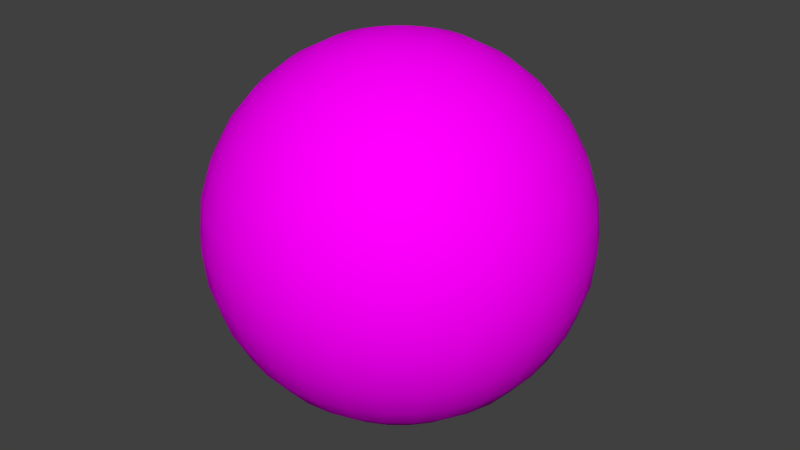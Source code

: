 # Source: Weltkugel01.blend  (saved by Blender 2.76.0; exported with 4.5.12 LTS)
import bpy
from mathutils import Matrix  # noqa: F401  (used for matrix-valued properties, if any)

bpy.ops.wm.read_factory_settings(use_empty=True)
scene = bpy.context.scene
scene.name = 'Scene'

# ---- collections
col_collection_1 = bpy.data.collections.new('Collection 1'); scene.collection.children.link(col_collection_1)

# ---- images (referenced by path relative to the original .blend; pixels are not part of the script)
import os
ASSET_DIR = os.environ.get("B2B_ASSET_DIR", "")  # directory of the original .blend (textures are referenced by path, not embedded)
HERE = os.path.dirname(os.path.abspath(__file__))  # packed textures are extracted next to this script under _unpacked/

def load_image(name, relpath, width, height, colorspace="sRGB"):
    """Load a texture the original file referenced (path relative to the .blend, or extracted next to this script)."""
    p = next((c for c in (os.path.join(HERE, relpath), os.path.join(ASSET_DIR, relpath)) if relpath and os.path.exists(c)), "")
    if p:
        img = bpy.data.images.load(p, check_existing=True)
        img.name = name
    else:  # same state as the original file: an image datablock whose file is absent (Cycles renders it pink)
        img = bpy.data.images.new(name, width, height)
        img.source = "FILE"
        img.filepath = "//" + (relpath or name)
    img.colorspace_settings.name = colorspace
    return img
img_weltbild_jpg_001 = load_image('weltbild.jpg.001', 'weltbild.jpg', 1024, 1024, 'sRGB')

# ---- materials (node trees are filled in below, after node groups)
mat_material = bpy.data.materials.new('Material')
mat_material.alpha_threshold = 0.0
mat_material.roughness = 0.5

# ---- material node trees
mat_material.use_nodes = True; mat_material.node_tree.nodes.clear()
_N = mat_material.node_tree.nodes; _L = mat_material.node_tree.links
n0 = _N.new('ShaderNodeOutputMaterial'); n0.name = 'Material Output'; n0.location = (300, 300)
n1 = _N.new('ShaderNodeBsdfDiffuse'); n1.name = 'Diffuse BSDF'; n1.location = (10, 300)
n2 = _N.new('ShaderNodeTexImage'); n2.name = 'Image Texture'; n2.location = (-180, 300)
n2.width = 140
n2.image = img_weltbild_jpg_001
_L.new(n1.outputs[0], n0.inputs[0])
_L.new(n2.outputs[0], n1.inputs[0])
n0.is_active_output = True

# ---- world
world_world = bpy.data.worlds.new('World'); scene.world = world_world
world_world.color = (0.05088, 0.05088, 0.05088)
world_world.use_sun_shadow = False
world_world.sun_shadow_jitter_overblur = 0.0
world_world.cycles.sampling_method = 'MANUAL'
world_world.cycles.sample_map_resolution = 256

# ---- meshes
me_sphere = bpy.data.meshes.new('Sphere')
me_sphere.from_pydata([(-0.1951, 0.0, 0.9808), (-0.3827, 0.0, 0.9239), (-0.5556, 0.0, 0.8315), (-0.7071, 0.0, 0.7071), (-0.8315, 0.0, 0.5556), (-0.9239, 0.0, 0.3827), (-0.9808, 0.0, 0.1951), (-1.0, 0.0, 7.55e-08), (-0.9808, 0.0, -0.1951), (-0.9239, 0.0, -0.3827), (-0.8315, 0.0, -0.5556), (-0.7071, 0.0, -0.7071), (-0.5556, 0.0, -0.8315), (-0.3827, 0.0, -0.9239), (-0.1951, 0.0, -0.9808), (-0.1913, 0.03806, 0.9808), (-0.3753, 0.07466, 0.9239), (-0.5449, 0.1084, 0.8315), (-0.6935, 0.1379, 0.7071), (-0.8155, 0.1622, 0.5556), (-0.9061, 0.1802, 0.3827), (-0.9619, 0.1913, 0.1951), (-0.9808, 0.1951, 7.55e-08), (-0.9619, 0.1913, -0.1951), (-0.9061, 0.1802, -0.3827), (-0.8155, 0.1622, -0.5556), (-0.6935, 0.1379, -0.7071), (-0.5449, 0.1084, -0.8315), (-0.3753, 0.07466, -0.9239), (-0.1913, 0.03806, -0.9808), (-0.1802, 0.07466, 0.9808), (-0.3536, 0.1464, 0.9239), (-0.5133, 0.2126, 0.8315), (-0.6533, 0.2706, 0.7071), (-0.7682, 0.3182, 0.5556), (-0.8536, 0.3536, 0.3827), (-0.9061, 0.3753, 0.1951), (-0.9239, 0.3827, 7.55e-08), (-0.9061, 0.3753, -0.1951), (-0.8536, 0.3536, -0.3827), (-0.7682, 0.3182, -0.5556), (-0.6533, 0.2706, -0.7071), (-0.5133, 0.2126, -0.8315), (-0.3536, 0.1464, -0.9239), (-0.1802, 0.07466, -0.9808), (-0.1622, 0.1084, 0.9808), (-0.3182, 0.2126, 0.9239), (-0.4619, 0.3087, 0.8315), (-0.5879, 0.3928, 0.7071), (-0.6913, 0.4619, 0.5556), (-0.7682, 0.5133, 0.3827), (-0.8155, 0.5449, 0.1951), (-0.8315, 0.5556, 7.55e-08), (-0.8155, 0.5449, -0.1951), (-0.7682, 0.5133, -0.3827), (-0.6913, 0.4619, -0.5556), (-0.5879, 0.3928, -0.7071), (-0.4619, 0.3087, -0.8315), (-0.3182, 0.2126, -0.9239), (-0.1622, 0.1084, -0.9808), (-0.1379, 0.1379, 0.9808), (-0.2706, 0.2706, 0.9239), (-0.3928, 0.3928, 0.8315), (-0.5, 0.5, 0.7071), (-0.5879, 0.5879, 0.5556), (-0.6533, 0.6533, 0.3827), (-0.6935, 0.6935, 0.1951), (-0.7071, 0.7071, 7.55e-08), (-0.6935, 0.6935, -0.1951), (-0.6533, 0.6533, -0.3827), (-0.5879, 0.5879, -0.5556), (-0.5, 0.5, -0.7071), (-0.3928, 0.3928, -0.8315), (-0.2706, 0.2706, -0.9239), (-0.1379, 0.1379, -0.9808), (-0.1084, 0.1622, 0.9808), (-0.2126, 0.3182, 0.9239), (-0.3087, 0.4619, 0.8315), (-0.3928, 0.5879, 0.7071), (-0.4619, 0.6913, 0.5556), (-0.5133, 0.7682, 0.3827), (-0.5449, 0.8155, 0.1951), (-0.5556, 0.8315, 7.55e-08), (-0.5449, 0.8155, -0.1951), (-0.5133, 0.7682, -0.3827), (-0.4619, 0.6913, -0.5556), (-0.3928, 0.5879, -0.7071), (-0.3087, 0.4619, -0.8315), (-0.2126, 0.3182, -0.9239), (-0.1084, 0.1622, -0.9808), (-0.07466, 0.1802, 0.9808), (-0.1464, 0.3536, 0.9239), (-0.2126, 0.5133, 0.8315), (-0.2706, 0.6533, 0.7071), (-0.3182, 0.7682, 0.5556), (-0.3536, 0.8536, 0.3827), (-0.3753, 0.9061, 0.1951), (-0.3827, 0.9239, 7.55e-08), (-0.3753, 0.9061, -0.1951), (-0.3536, 0.8536, -0.3827), (-0.3182, 0.7682, -0.5556), (-0.2706, 0.6533, -0.7071), (-0.2126, 0.5133, -0.8315), (-0.1464, 0.3536, -0.9239), (-0.07466, 0.1802, -0.9808), (-0.03806, 0.1913, 0.9808), (-0.07466, 0.3753, 0.9239), (-0.1084, 0.5449, 0.8315), (-0.1379, 0.6935, 0.7071), (-0.1622, 0.8155, 0.5556), (-0.1802, 0.9061, 0.3827), (-0.1913, 0.9619, 0.1951), (-0.1951, 0.9808, 7.55e-08), (-0.1913, 0.9619, -0.1951), (-0.1802, 0.9061, -0.3827), (-0.1622, 0.8155, -0.5556), (-0.1379, 0.6935, -0.7071), (-0.1084, 0.5449, -0.8315), (-0.07466, 0.3753, -0.9239), (-0.03806, 0.1913, -0.9808), (3.266e-07, 0.1951, 0.9808), (3.192e-07, 0.3827, 0.9239), (3.117e-07, 0.5556, 0.8315), (3.192e-07, 0.7071, 0.7071), (3.341e-07, 0.8315, 0.5556), (2.745e-07, 0.9239, 0.3827), (3.937e-07, 0.9808, 0.1951), (3.788e-07, 1.0, 7.55e-08), (3.937e-07, 0.9808, -0.1951), (2.298e-07, 0.9239, -0.3827), (3.341e-07, 0.8315, -0.5556), (3.192e-07, 0.7071, -0.7071), (3.415e-07, 0.5556, -0.8315), (3.043e-07, 0.3827, -0.9239), (3.08e-07, 0.1951, -0.9808), (0.03806, 0.1913, 0.9808), (0.07466, 0.3753, 0.9239), (0.1084, 0.5449, 0.8315), (0.138, 0.6935, 0.7071), (0.1622, 0.8155, 0.5556), (0.1802, 0.9061, 0.3827), (0.1913, 0.9619, 0.1951), (0.1951, 0.9808, 7.55e-08), (0.1913, 0.9619, -0.1951), (0.1802, 0.9061, -0.3827), (0.1622, 0.8155, -0.5556), (0.138, 0.6935, -0.7071), (0.1084, 0.5449, -0.8315), (0.07466, 0.3753, -0.9239), (0.03806, 0.1913, -0.9808), (0.07466, 0.1802, 0.9808), (0.1464, 0.3536, 0.9239), (0.2126, 0.5133, 0.8315), (0.2706, 0.6533, 0.7071), (0.3182, 0.7682, 0.5556), (0.3536, 0.8536, 0.3827), (0.3753, 0.9061, 0.1951), (0.3827, 0.9239, 7.55e-08), (0.3753, 0.9061, -0.1951), (0.3536, 0.8536, -0.3827), (0.3182, 0.7682, -0.5556), (0.2706, 0.6533, -0.7071), (0.2126, 0.5133, -0.8315), (0.1464, 0.3536, -0.9239), (0.07466, 0.1802, -0.9808), (0.1084, 0.1622, 0.9808), (0.2126, 0.3182, 0.9239), (0.3087, 0.4619, 0.8315), (0.3928, 0.5879, 0.7071), (0.4619, 0.6913, 0.5556), (0.5133, 0.7682, 0.3827), (0.5449, 0.8155, 0.1951), (0.5556, 0.8315, 7.55e-08), (0.5449, 0.8155, -0.1951), (0.5133, 0.7682, -0.3827), (0.4619, 0.6913, -0.5556), (0.3928, 0.5879, -0.7071), (0.3087, 0.4619, -0.8315), (0.2126, 0.3182, -0.9239), (0.1084, 0.1622, -0.9808), (0.138, 0.1379, 0.9808), (0.2706, 0.2706, 0.9239), (0.3928, 0.3928, 0.8315), (0.5, 0.5, 0.7071), (0.5879, 0.5879, 0.5556), (0.6533, 0.6533, 0.3827), (0.6935, 0.6935, 0.1951), (0.7071, 0.7071, 7.55e-08), (0.6935, 0.6935, -0.1951), (0.6533, 0.6533, -0.3827), (0.5879, 0.5879, -0.5556), (0.5, 0.5, -0.7071), (0.3928, 0.3928, -0.8315), (0.2706, 0.2706, -0.9239), (0.138, 0.1379, -0.9808), (0.1622, 0.1084, 0.9808), (0.3182, 0.2126, 0.9239), (0.4619, 0.3087, 0.8315), (0.5879, 0.3928, 0.7071), (0.6913, 0.4619, 0.5556), (0.7682, 0.5133, 0.3827), (0.8155, 0.5449, 0.1951), (0.8315, 0.5556, 7.55e-08), (0.8155, 0.5449, -0.1951), (0.7682, 0.5133, -0.3827), (0.6913, 0.4619, -0.5556), (0.5879, 0.3928, -0.7071), (0.4619, 0.3087, -0.8315), (0.3182, 0.2126, -0.9239), (0.1622, 0.1084, -0.9808), (0.1802, 0.07466, 0.9808), (0.3536, 0.1464, 0.9239), (0.5133, 0.2126, 0.8315), (0.6533, 0.2706, 0.7071), (0.7682, 0.3182, 0.5556), (0.8536, 0.3536, 0.3827), (0.9061, 0.3753, 0.1951), (0.9239, 0.3827, 7.55e-08), (0.9061, 0.3753, -0.1951), (0.8536, 0.3536, -0.3827), (0.7682, 0.3182, -0.5556), (0.6533, 0.2706, -0.7071), (0.5133, 0.2126, -0.8315), (0.3536, 0.1464, -0.9239), (0.1802, 0.07466, -0.9808), (0.1913, 0.03806, 0.9808), (0.3753, 0.07466, 0.9239), (0.5449, 0.1084, 0.8315), (0.6935, 0.1379, 0.7071), (0.8155, 0.1622, 0.5556), (0.9061, 0.1802, 0.3827), (0.9619, 0.1913, 0.1951), (0.9808, 0.1951, 7.55e-08), (0.9619, 0.1913, -0.1951), (0.9061, 0.1802, -0.3827), (0.8155, 0.1622, -0.5556), (0.6935, 0.1379, -0.7071), (0.5449, 0.1084, -0.8315), (0.3753, 0.07466, -0.9239), (0.1913, 0.03806, -0.9808), (0.1951, -7.212e-09, 0.9808), (0.3827, 4.122e-08, 0.9239), (0.5556, 2.632e-08, 0.8315), (0.7071, -2.584e-08, 0.7071), (0.8315, -8.544e-08, 0.5556), (0.9239, 6.357e-08, 0.3827), (0.9808, -8.544e-08, 0.1951), (1.0, -1.003e-07, 7.55e-08), (0.9808, -8.544e-08, -0.1951), (0.9239, 6.357e-08, -0.3827), (0.8315, -8.544e-08, -0.5556), (0.7071, -2.584e-08, -0.7071), (0.5556, -1.094e-08, -0.8315), (0.3827, 3.964e-09, -0.9239), (0.1951, 3.964e-09, -0.9808), (0.1913, -0.03806, 0.9808), (0.3753, -0.07466, 0.9239), (0.5449, -0.1084, 0.8315), (0.6935, -0.1379, 0.7071), (0.8155, -0.1622, 0.5556), (0.9061, -0.1802, 0.3827), (0.9619, -0.1913, 0.1951), (0.9808, -0.1951, 7.55e-08), (0.9619, -0.1913, -0.1951), (0.9061, -0.1802, -0.3827), (0.8155, -0.1622, -0.5556), (0.6935, -0.1379, -0.7071), (0.5449, -0.1084, -0.8315), (0.3753, -0.07466, -0.9239), (0.1913, -0.03806, -0.9808), (0.1802, -0.07466, 0.9808), (0.3536, -0.1464, 0.9239), (0.5133, -0.2126, 0.8315), (0.6533, -0.2706, 0.7071), (0.7682, -0.3182, 0.5556), (0.8536, -0.3536, 0.3827), (0.9061, -0.3753, 0.1951), (0.9239, -0.3827, 7.55e-08), (0.9061, -0.3753, -0.1951), (0.8536, -0.3536, -0.3827), (0.7682, -0.3182, -0.5556), (0.6533, -0.2706, -0.7071), (0.5133, -0.2126, -0.8315), (0.3536, -0.1464, -0.9239), (0.1802, -0.07466, -0.9808), (0.1622, -0.1084, 0.9808), (0.3182, -0.2126, 0.9239), (0.4619, -0.3087, 0.8315), (0.5879, -0.3928, 0.7071), (0.6913, -0.4619, 0.5556), (0.7682, -0.5133, 0.3827), (0.8155, -0.5449, 0.1951), (0.8315, -0.5556, 7.55e-08), (0.8155, -0.5449, -0.1951), (0.7682, -0.5133, -0.3827), (0.6913, -0.4619, -0.5556), (0.5879, -0.3928, -0.7071), (0.4619, -0.3087, -0.8315), (0.3182, -0.2126, -0.9239), (0.1622, -0.1084, -0.9808), (0.138, -0.1379, 0.9808), (0.2706, -0.2706, 0.9239), (0.3928, -0.3928, 0.8315), (0.5, -0.5, 0.7071), (0.5879, -0.5879, 0.5556), (0.6533, -0.6533, 0.3827), (0.6935, -0.6935, 0.1951), (0.7071, -0.7071, 7.55e-08), (0.6935, -0.6935, -0.1951), (0.6533, -0.6533, -0.3827), (0.5879, -0.5879, -0.5556), (0.5, -0.5, -0.7071), (0.3928, -0.3928, -0.8315), (0.2706, -0.2706, -0.9239), (0.1379, -0.1379, -0.9808), (0.1084, -0.1622, 0.9808), (0.2126, -0.3182, 0.9239), (0.3087, -0.4619, 0.8315), (0.3928, -0.5879, 0.7071), (0.4619, -0.6913, 0.5556), (0.5133, -0.7682, 0.3827), (0.5449, -0.8155, 0.1951), (0.5556, -0.8315, 7.55e-08), (0.5449, -0.8155, -0.1951), (0.5133, -0.7682, -0.3827), (0.4619, -0.6913, -0.5556), (0.3928, -0.5879, -0.7071), (0.3087, -0.4619, -0.8315), (0.2126, -0.3182, -0.9239), (0.1084, -0.1622, -0.9808), (3.258e-07, 0.0, -1.0), (0.07466, -0.1802, 0.9808), (0.1464, -0.3536, 0.9239), (0.2126, -0.5133, 0.8315), (0.2706, -0.6533, 0.7071), (0.3182, -0.7682, 0.5556), (0.3536, -0.8536, 0.3827), (0.3753, -0.9061, 0.1951), (0.3827, -0.9239, 7.55e-08), (0.3753, -0.9061, -0.1951), (0.3536, -0.8536, -0.3827), (0.3182, -0.7682, -0.5556), (0.2706, -0.6533, -0.7071), (0.2126, -0.5133, -0.8315), (0.1464, -0.3536, -0.9239), (0.07466, -0.1802, -0.9808), (0.03806, -0.1913, 0.9808), (0.07466, -0.3753, 0.9239), (0.1084, -0.5449, 0.8315), (0.1379, -0.6935, 0.7071), (0.1622, -0.8155, 0.5556), (0.1802, -0.9061, 0.3827), (0.1913, -0.9619, 0.1951), (0.1951, -0.9808, 7.55e-08), (0.1913, -0.9619, -0.1951), (0.1802, -0.9061, -0.3827), (0.1622, -0.8155, -0.5556), (0.1379, -0.6935, -0.7071), (0.1084, -0.5449, -0.8315), (0.07466, -0.3753, -0.9239), (0.03806, -0.1913, -0.9808), (3.117e-07, -0.1951, 0.9808), (2.819e-07, -0.3827, 0.9239), (2.819e-07, -0.5556, 0.8315), (1.851e-07, -0.7071, 0.7071), (1.404e-07, -0.8315, 0.5556), (3.192e-07, -0.9239, 0.3827), (9.567e-08, -0.9808, 0.1951), (1.404e-07, -1.0, 7.55e-08), (9.567e-08, -0.9808, -0.1951), (3.192e-07, -0.9239, -0.3827), (1.404e-07, -0.8315, -0.5556), (1.851e-07, -0.7071, -0.7071), (2.596e-07, -0.5556, -0.8315), (2.521e-07, -0.3827, -0.9239), (3.155e-07, -0.1951, -0.9808), (-0.03806, -0.1913, 0.9808), (-0.07466, -0.3753, 0.9239), (-0.1084, -0.5449, 0.8315), (-0.1379, -0.6935, 0.7071), (-0.1622, -0.8155, 0.5556), (-0.1802, -0.9061, 0.3827), (-0.1913, -0.9619, 0.1951), (-0.1951, -0.9808, 7.55e-08), (-0.1913, -0.9619, -0.1951), (-0.1802, -0.9061, -0.3827), (-0.1622, -0.8155, -0.5556), (-0.1379, -0.6935, -0.7071), (-0.1084, -0.5449, -0.8315), (-0.07466, -0.3753, -0.9239), (-0.03806, -0.1913, -0.9808), (-0.07466, -0.1802, 0.9808), (-0.1464, -0.3536, 0.9239), (-0.2126, -0.5133, 0.8315), (-0.2706, -0.6533, 0.7071), (-0.3182, -0.7682, 0.5556), (-0.3536, -0.8536, 0.3827), (-0.3753, -0.9061, 0.1951), (-0.3827, -0.9239, 7.55e-08), (-0.3753, -0.9061, -0.1951), (-0.3536, -0.8536, -0.3827), (-0.3182, -0.7682, -0.5556), (-0.2706, -0.6533, -0.7071), (-0.2126, -0.5133, -0.8315), (-0.1464, -0.3536, -0.9239), (-0.07466, -0.1802, -0.9808), (-0.1084, -0.1622, 0.9808), (-0.2126, -0.3182, 0.9239), (-0.3087, -0.4619, 0.8315), (-0.3928, -0.5879, 0.7071), (-0.4619, -0.6913, 0.5556), (-0.5133, -0.7682, 0.3827), (-0.5449, -0.8155, 0.1951), (-0.5556, -0.8315, 7.55e-08), (-0.5449, -0.8155, -0.1951), (-0.5133, -0.7682, -0.3827), (-0.4619, -0.6913, -0.5556), (-0.3928, -0.5879, -0.7071), (-0.3087, -0.4619, -0.8315), (-0.2126, -0.3182, -0.9239), (-0.1084, -0.1622, -0.9808), (-0.1379, -0.1379, 0.9808), (-0.2706, -0.2706, 0.9239), (-0.3928, -0.3928, 0.8315), (-0.5, -0.5, 0.7071), (-0.5879, -0.5879, 0.5556), (-0.6533, -0.6533, 0.3827), (-0.6935, -0.6935, 0.1951), (-0.7071, -0.7071, 7.55e-08), (-0.6935, -0.6935, -0.1951), (-0.6533, -0.6533, -0.3827), (-0.5879, -0.5879, -0.5556), (-0.5, -0.5, -0.7071), (-0.3928, -0.3928, -0.8315), (-0.2706, -0.2706, -0.9239), (-0.1379, -0.1379, -0.9808), (-0.1622, -0.1084, 0.9808), (-0.3182, -0.2126, 0.9239), (-0.4619, -0.3087, 0.8315), (-0.5879, -0.3928, 0.7071), (-0.6913, -0.4619, 0.5556), (-0.7682, -0.5133, 0.3827), (-0.8155, -0.5449, 0.1951), (-0.8315, -0.5556, 7.55e-08), (-0.8155, -0.5449, -0.1951), (-0.7682, -0.5133, -0.3827), (-0.6913, -0.4619, -0.5556), (-0.5879, -0.3928, -0.7071), (-0.4619, -0.3087, -0.8315), (-0.3182, -0.2126, -0.9239), (-0.1622, -0.1084, -0.9808), (2.48e-08, -1.247e-07, 1.0), (-0.1802, -0.07466, 0.9808), (-0.3536, -0.1464, 0.9239), (-0.5133, -0.2126, 0.8315), (-0.6533, -0.2706, 0.7071), (-0.7682, -0.3182, 0.5556), (-0.8536, -0.3536, 0.3827), (-0.9061, -0.3753, 0.1951), (-0.9239, -0.3827, 7.55e-08), (-0.9061, -0.3753, -0.1951), (-0.8536, -0.3536, -0.3827), (-0.7682, -0.3182, -0.5556), (-0.6533, -0.2706, -0.7071), (-0.5133, -0.2126, -0.8315), (-0.3536, -0.1464, -0.9239), (-0.1802, -0.07466, -0.9808), (-0.1913, -0.03806, 0.9808), (-0.3753, -0.07466, 0.9239), (-0.5449, -0.1084, 0.8315), (-0.6935, -0.1379, 0.7071), (-0.8155, -0.1622, 0.5556), (-0.9061, -0.1802, 0.3827), (-0.9619, -0.1913, 0.1951), (-0.9808, -0.1951, 7.55e-08), (-0.9619, -0.1913, -0.1951), (-0.9061, -0.1802, -0.3827), (-0.8155, -0.1622, -0.5556), (-0.6935, -0.1379, -0.7071), (-0.5449, -0.1084, -0.8315), (-0.3753, -0.07466, -0.9239), (-0.1913, -0.03806, -0.9808)], [], [(14, 13, 28, 29), (7, 6, 21, 22), (8, 7, 22, 23), (1, 0, 15, 16), (9, 8, 23, 24), (2, 1, 16, 17), (10, 9, 24, 25), (3, 2, 17, 18), (11, 10, 25, 26), (4, 3, 18, 19), (12, 11, 26, 27), (5, 4, 19, 20), (13, 12, 27, 28), (6, 5, 20, 21), (28, 27, 42, 43), (21, 20, 35, 36), (29, 28, 43, 44), (22, 21, 36, 37), (23, 22, 37, 38), (16, 15, 30, 31), (24, 23, 38, 39), (17, 16, 31, 32), (25, 24, 39, 40), (18, 17, 32, 33), (26, 25, 40, 41), (19, 18, 33, 34), (27, 26, 41, 42), (20, 19, 34, 35), (32, 31, 46, 47), (40, 39, 54, 55), (33, 32, 47, 48), (41, 40, 55, 56), (34, 33, 48, 49), (42, 41, 56, 57), (35, 34, 49, 50), (43, 42, 57, 58), (36, 35, 50, 51), (44, 43, 58, 59), (37, 36, 51, 52), (38, 37, 52, 53), (31, 30, 45, 46), (39, 38, 53, 54), (51, 50, 65, 66), (59, 58, 73, 74), (52, 51, 66, 67), (53, 52, 67, 68), (46, 45, 60, 61), (54, 53, 68, 69), (47, 46, 61, 62), (55, 54, 69, 70), (48, 47, 62, 63), (56, 55, 70, 71), (49, 48, 63, 64), (57, 56, 71, 72), (50, 49, 64, 65), (58, 57, 72, 73), (70, 69, 84, 85), (63, 62, 77, 78), (71, 70, 85, 86), (64, 63, 78, 79), (72, 71, 86, 87), (65, 64, 79, 80), (73, 72, 87, 88), (66, 65, 80, 81), (74, 73, 88, 89), (67, 66, 81, 82), (68, 67, 82, 83), (61, 60, 75, 76), (69, 68, 83, 84), (62, 61, 76, 77), (89, 88, 103, 104), (82, 81, 96, 97), (83, 82, 97, 98), (76, 75, 90, 91), (84, 83, 98, 99), (77, 76, 91, 92), (85, 84, 99, 100), (78, 77, 92, 93), (86, 85, 100, 101), (79, 78, 93, 94), (87, 86, 101, 102), (80, 79, 94, 95), (88, 87, 102, 103), (81, 80, 95, 96), (93, 92, 107, 108), (101, 100, 115, 116), (94, 93, 108, 109), (102, 101, 116, 117), (95, 94, 109, 110), (103, 102, 117, 118), (96, 95, 110, 111), (104, 103, 118, 119), (97, 96, 111, 112), (98, 97, 112, 113), (91, 90, 105, 106), (99, 98, 113, 114), (92, 91, 106, 107), (100, 99, 114, 115), (112, 111, 126, 127), (113, 112, 127, 128), (106, 105, 120, 121), (114, 113, 128, 129), (107, 106, 121, 122), (115, 114, 129, 130), (108, 107, 122, 123), (116, 115, 130, 131), (109, 108, 123, 124), (117, 116, 131, 132), (110, 109, 124, 125), (118, 117, 132, 133), (111, 110, 125, 126), (119, 118, 133, 134), (131, 130, 145, 146), (124, 123, 138, 139), (132, 131, 146, 147), (125, 124, 139, 140), (133, 132, 147, 148), (126, 125, 140, 141), (134, 133, 148, 149), (127, 126, 141, 142), (128, 127, 142, 143), (121, 120, 135, 136), (129, 128, 143, 144), (122, 121, 136, 137), (130, 129, 144, 145), (123, 122, 137, 138), (143, 142, 157, 158), (136, 135, 150, 151), (144, 143, 158, 159), (137, 136, 151, 152), (145, 144, 159, 160), (138, 137, 152, 153), (146, 145, 160, 161), (139, 138, 153, 154), (147, 146, 161, 162), (140, 139, 154, 155), (148, 147, 162, 163), (141, 140, 155, 156), (149, 148, 163, 164), (142, 141, 156, 157), (162, 161, 176, 177), (155, 154, 169, 170), (163, 162, 177, 178), (156, 155, 170, 171), (164, 163, 178, 179), (157, 156, 171, 172), (158, 157, 172, 173), (151, 150, 165, 166), (159, 158, 173, 174), (152, 151, 166, 167), (160, 159, 174, 175), (153, 152, 167, 168), (161, 160, 175, 176), (154, 153, 168, 169), (166, 165, 180, 181), (174, 173, 188, 189), (167, 166, 181, 182), (175, 174, 189, 190), (168, 167, 182, 183), (176, 175, 190, 191), (169, 168, 183, 184), (177, 176, 191, 192), (170, 169, 184, 185), (178, 177, 192, 193), (171, 170, 185, 186), (179, 178, 193, 194), (172, 171, 186, 187), (173, 172, 187, 188), (185, 184, 199, 200), (193, 192, 207, 208), (186, 185, 200, 201), (194, 193, 208, 209), (187, 186, 201, 202), (188, 187, 202, 203), (181, 180, 195, 196), (189, 188, 203, 204), (182, 181, 196, 197), (190, 189, 204, 205), (183, 182, 197, 198), (191, 190, 205, 206), (184, 183, 198, 199), (192, 191, 206, 207), (204, 203, 218, 219), (197, 196, 211, 212), (205, 204, 219, 220), (198, 197, 212, 213), (206, 205, 220, 221), (199, 198, 213, 214), (207, 206, 221, 222), (200, 199, 214, 215), (208, 207, 222, 223), (201, 200, 215, 216), (209, 208, 223, 224), (202, 201, 216, 217), (203, 202, 217, 218), (196, 195, 210, 211), (223, 222, 237, 238), (216, 215, 230, 231), (224, 223, 238, 239), (217, 216, 231, 232), (218, 217, 232, 233), (211, 210, 225, 226), (219, 218, 233, 234), (212, 211, 226, 227), (220, 219, 234, 235), (213, 212, 227, 228), (221, 220, 235, 236), (214, 213, 228, 229), (222, 221, 236, 237), (215, 214, 229, 230), (227, 226, 241, 242), (235, 234, 249, 250), (228, 227, 242, 243), (236, 235, 250, 251), (229, 228, 243, 244), (237, 236, 251, 252), (230, 229, 244, 245), (238, 237, 252, 253), (231, 230, 245, 246), (239, 238, 253, 254), (232, 231, 246, 247), (233, 232, 247, 248), (226, 225, 240, 241), (234, 233, 248, 249), (246, 245, 260, 261), (254, 253, 268, 269), (247, 246, 261, 262), (248, 247, 262, 263), (241, 240, 255, 256), (249, 248, 263, 264), (242, 241, 256, 257), (250, 249, 264, 265), (243, 242, 257, 258), (251, 250, 265, 266), (244, 243, 258, 259), (252, 251, 266, 267), (245, 244, 259, 260), (253, 252, 267, 268), (265, 264, 279, 280), (258, 257, 272, 273), (266, 265, 280, 281), (259, 258, 273, 274), (267, 266, 281, 282), (260, 259, 274, 275), (268, 267, 282, 283), (261, 260, 275, 276), (269, 268, 283, 284), (262, 261, 276, 277), (263, 262, 277, 278), (256, 255, 270, 271), (264, 263, 278, 279), (257, 256, 271, 272), (284, 283, 298, 299), (277, 276, 291, 292), (278, 277, 292, 293), (271, 270, 285, 286), (279, 278, 293, 294), (272, 271, 286, 287), (280, 279, 294, 295), (273, 272, 287, 288), (281, 280, 295, 296), (274, 273, 288, 289), (282, 281, 296, 297), (275, 274, 289, 290), (283, 282, 297, 298), (276, 275, 290, 291), (296, 295, 310, 311), (289, 288, 303, 304), (297, 296, 311, 312), (290, 289, 304, 305), (298, 297, 312, 313), (291, 290, 305, 306), (299, 298, 313, 314), (292, 291, 306, 307), (293, 292, 307, 308), (286, 285, 300, 301), (294, 293, 308, 309), (287, 286, 301, 302), (295, 294, 309, 310), (288, 287, 302, 303), (308, 307, 322, 323), (301, 300, 315, 316), (309, 308, 323, 324), (302, 301, 316, 317), (310, 309, 324, 325), (303, 302, 317, 318), (311, 310, 325, 326), (304, 303, 318, 319), (312, 311, 326, 327), (305, 304, 319, 320), (313, 312, 327, 328), (306, 305, 320, 321), (314, 313, 328, 329), (307, 306, 321, 322), (319, 318, 334, 335), (327, 326, 342, 343), (320, 319, 335, 336), (328, 327, 343, 344), (321, 320, 336, 337), (329, 328, 344, 345), (322, 321, 337, 338), (323, 322, 338, 339), (316, 315, 331, 332), (324, 323, 339, 340), (317, 316, 332, 333), (325, 324, 340, 341), (318, 317, 333, 334), (326, 325, 341, 342), (339, 338, 353, 354), (332, 331, 346, 347), (340, 339, 354, 355), (333, 332, 347, 348), (341, 340, 355, 356), (334, 333, 348, 349), (342, 341, 356, 357), (335, 334, 349, 350), (343, 342, 357, 358), (336, 335, 350, 351), (344, 343, 358, 359), (337, 336, 351, 352), (345, 344, 359, 360), (338, 337, 352, 353), (358, 357, 372, 373), (351, 350, 365, 366), (359, 358, 373, 374), (352, 351, 366, 367), (360, 359, 374, 375), (353, 352, 367, 368), (354, 353, 368, 369), (347, 346, 361, 362), (355, 354, 369, 370), (348, 347, 362, 363), (356, 355, 370, 371), (349, 348, 363, 364), (357, 356, 371, 372), (350, 349, 364, 365), (362, 361, 376, 377), (370, 369, 384, 385), (363, 362, 377, 378), (371, 370, 385, 386), (364, 363, 378, 379), (372, 371, 386, 387), (365, 364, 379, 380), (373, 372, 387, 388), (366, 365, 380, 381), (374, 373, 388, 389), (367, 366, 381, 382), (375, 374, 389, 390), (368, 367, 382, 383), (369, 368, 383, 384), (381, 380, 395, 396), (389, 388, 403, 404), (382, 381, 396, 397), (390, 389, 404, 405), (383, 382, 397, 398), (384, 383, 398, 399), (377, 376, 391, 392), (385, 384, 399, 400), (378, 377, 392, 393), (386, 385, 400, 401), (379, 378, 393, 394), (387, 386, 401, 402), (380, 379, 394, 395), (388, 387, 402, 403), (400, 399, 414, 415), (393, 392, 407, 408), (401, 400, 415, 416), (394, 393, 408, 409), (402, 401, 416, 417), (395, 394, 409, 410), (403, 402, 417, 418), (396, 395, 410, 411), (404, 403, 418, 419), (397, 396, 411, 412), (405, 404, 419, 420), (398, 397, 412, 413), (399, 398, 413, 414), (392, 391, 406, 407), (419, 418, 433, 434), (412, 411, 426, 427), (420, 419, 434, 435), (413, 412, 427, 428), (414, 413, 428, 429), (407, 406, 421, 422), (415, 414, 429, 430), (408, 407, 422, 423), (416, 415, 430, 431), (409, 408, 423, 424), (417, 416, 431, 432), (410, 409, 424, 425), (418, 417, 432, 433), (411, 410, 425, 426), (431, 430, 445, 446), (424, 423, 438, 439), (432, 431, 446, 447), (425, 424, 439, 440), (433, 432, 447, 448), (426, 425, 440, 441), (434, 433, 448, 449), (427, 426, 441, 442), (435, 434, 449, 450), (428, 427, 442, 443), (429, 428, 443, 444), (422, 421, 436, 437), (430, 429, 444, 445), (423, 422, 437, 438), (450, 449, 465, 466), (443, 442, 458, 459), (444, 443, 459, 460), (437, 436, 452, 453), (445, 444, 460, 461), (438, 437, 453, 454), (446, 445, 461, 462), (439, 438, 454, 455), (447, 446, 462, 463), (440, 439, 455, 456), (448, 447, 463, 464), (441, 440, 456, 457), (449, 448, 464, 465), (442, 441, 457, 458), (455, 454, 469, 470), (463, 462, 477, 478), (456, 455, 470, 471), (464, 463, 478, 479), (457, 456, 471, 472), (465, 464, 479, 480), (458, 457, 472, 473), (466, 465, 480, 481), (459, 458, 473, 474), (460, 459, 474, 475), (453, 452, 467, 468), (461, 460, 475, 476), (454, 453, 468, 469), (462, 461, 476, 477), (0, 451, 15), (330, 14, 29), (15, 451, 30), (330, 29, 44), (30, 451, 45), (330, 44, 59), (45, 451, 60), (330, 59, 74), (60, 451, 75), (330, 74, 89), (75, 451, 90), (330, 89, 104), (90, 451, 105), (330, 104, 119), (105, 451, 120), (330, 119, 134), (120, 451, 135), (330, 134, 149), (330, 149, 164), (135, 451, 150), (150, 451, 165), (330, 164, 179), (165, 451, 180), (330, 179, 194), (180, 451, 195), (330, 194, 209), (195, 451, 210), (330, 209, 224), (210, 451, 225), (330, 224, 239), (225, 451, 240), (330, 239, 254), (240, 451, 255), (330, 254, 269), (255, 451, 270), (330, 269, 284), (270, 451, 285), (330, 284, 299), (285, 451, 300), (330, 299, 314), (300, 451, 315), (330, 314, 329), (315, 451, 331), (330, 329, 345), (331, 451, 346), (330, 345, 360), (346, 451, 361), (330, 360, 375), (361, 451, 376), (330, 375, 390), (376, 451, 391), (330, 390, 405), (391, 451, 406), (330, 405, 420), (406, 451, 421), (330, 420, 435), (421, 451, 436), (330, 435, 450), (436, 451, 452), (330, 450, 466), (452, 451, 467), (330, 466, 481), (474, 473, 6, 7), (467, 451, 0), (330, 481, 14), (475, 474, 7, 8), (468, 467, 0, 1), (476, 475, 8, 9), (469, 468, 1, 2), (477, 476, 9, 10), (470, 469, 2, 3), (478, 477, 10, 11), (471, 470, 3, 4), (479, 478, 11, 12), (472, 471, 4, 5), (480, 479, 12, 13), (473, 472, 5, 6), (481, 480, 13, 14)])
me_sphere.polygons.foreach_set('use_smooth', [True] * 512)
_uv = me_sphere.uv_layers.new(name='UVMap')
_uv.uv.foreach_set('vector', [0.2215, 0.0625, 0.2215, 0.125, 0.1905, 0.125, 0.1905, 0.0625, 0.2215, 0.5, 0.2215, 0.5625, 0.1905, 0.5625, 0.1905, 0.5, 0.2215, 0.4375, 0.2215, 0.5, 0.1905, 0.5, 0.1905, 0.4375, 0.2215, 0.875, 0.2215, 0.9375, 0.1905, 0.9375, 0.1905, 0.875, 0.2215, 0.375, 0.2215, 0.4375, 0.1905, 0.4375, 0.1905, 0.375, 0.2215, 0.8125, 0.2215, 0.875, 0.1905, 0.875, 0.1905, 0.8125, 0.2215, 0.3125, 0.2215, 0.375, 0.1905, 0.375, 0.1905, 0.3125, 0.2215, 0.75, 0.2215, 0.8125, 0.1905, 0.8125, 0.1905, 0.75, 0.2215, 0.25, 0.2215, 0.3125, 0.1905, 0.3125, 0.1905, 0.25, 0.2215, 0.6875, 0.2215, 0.75, 0.1905, 0.75, 0.1905, 0.6875, 0.2215, 0.1875, 0.2215, 0.25, 0.1905, 0.25, 0.1905, 0.1875, 0.2215, 0.625, 0.2215, 0.6875, 0.1905, 0.6875, 0.1905, 0.625, 0.2215, 0.125, 0.2215, 0.1875, 0.1905, 0.1875, 0.1905, 0.125, 0.2215, 0.5625, 0.2215, 0.625, 0.1905, 0.625, 0.1905, 0.5625, 0.1905, 0.125, 0.1905, 0.1875, 0.1595, 0.1875, 0.1595, 0.125, 0.1905, 0.5625, 0.1905, 0.625, 0.1595, 0.625, 0.1595, 0.5625, 0.1905, 0.0625, 0.1905, 0.125, 0.1595, 0.125, 0.1595, 0.0625, 0.1905, 0.5, 0.1905, 0.5625, 0.1595, 0.5625, 0.1595, 0.5, 0.1905, 0.4375, 0.1905, 0.5, 0.1595, 0.5, 0.1595, 0.4375, 0.1905, 0.875, 0.1905, 0.9375, 0.1595, 0.9375, 0.1595, 0.875, 0.1905, 0.375, 0.1905, 0.4375, 0.1595, 0.4375, 0.1595, 0.375, 0.1905, 0.8125, 0.1905, 0.875, 0.1595, 0.875, 0.1595, 0.8125, 0.1905, 0.3125, 0.1905, 0.375, 0.1595, 0.375, 0.1595, 0.3125, 0.1905, 0.75, 0.1905, 0.8125, 0.1595, 0.8125, 0.1595, 0.75, 0.1905, 0.25, 0.1905, 0.3125, 0.1595, 0.3125, 0.1595, 0.25, 0.1905, 0.6875, 0.1905, 0.75, 0.1595, 0.75, 0.1595, 0.6875, 0.1905, 0.1875, 0.1905, 0.25, 0.1595, 0.25, 0.1595, 0.1875, 0.1905, 0.625, 0.1905, 0.6875, 0.1595, 0.6875, 0.1595, 0.625, 0.1595, 0.8125, 0.1595, 0.875, 0.1284, 0.875, 0.1284, 0.8125, 0.1595, 0.3125, 0.1595, 0.375, 0.1284, 0.375, 0.1284, 0.3125, 0.1595, 0.75, 0.1595, 0.8125, 0.1284, 0.8125, 0.1284, 0.75, 0.1595, 0.25, 0.1595, 0.3125, 0.1284, 0.3125, 0.1284, 0.25, 0.1595, 0.6875, 0.1595, 0.75, 0.1284, 0.75, 0.1284, 0.6875, 0.1595, 0.1875, 0.1595, 0.25, 0.1284, 0.25, 0.1284, 0.1875, 0.1595, 0.625, 0.1595, 0.6875, 0.1284, 0.6875, 0.1284, 0.625, 0.1595, 0.125, 0.1595, 0.1875, 0.1284, 0.1875, 0.1284, 0.125, 0.1595, 0.5625, 0.1595, 0.625, 0.1284, 0.625, 0.1284, 0.5625, 0.1595, 0.0625, 0.1595, 0.125, 0.1284, 0.125, 0.1284, 0.0625, 0.1595, 0.5, 0.1595, 0.5625, 0.1284, 0.5625, 0.1284, 0.5, 0.1595, 0.4375, 0.1595, 0.5, 0.1284, 0.5, 0.1284, 0.4375, 0.1595, 0.875, 0.1595, 0.9375, 0.1284, 0.9375, 0.1284, 0.875, 0.1595, 0.375, 0.1595, 0.4375, 0.1284, 0.4375, 0.1284, 0.375, 0.1284, 0.5625, 0.1284, 0.625, 0.09741, 0.625, 0.09741, 0.5625, 0.1284, 0.0625, 0.1284, 0.125, 0.09741, 0.125, 0.09741, 0.0625, 0.1284, 0.5, 0.1284, 0.5625, 0.09741, 0.5625, 0.09741, 0.5, 0.1284, 0.4375, 0.1284, 0.5, 0.09741, 0.5, 0.09741, 0.4375, 0.1284, 0.875, 0.1284, 0.9375, 0.09741, 0.9375, 0.09741, 0.875, 0.1284, 0.375, 0.1284, 0.4375, 0.09741, 0.4375, 0.09741, 0.375, 0.1284, 0.8125, 0.1284, 0.875, 0.09741, 0.875, 0.09741, 0.8125, 0.1284, 0.3125, 0.1284, 0.375, 0.09741, 0.375, 0.09741, 0.3125, 0.1284, 0.75, 0.1284, 0.8125, 0.09741, 0.8125, 0.09741, 0.75, 0.1284, 0.25, 0.1284, 0.3125, 0.09741, 0.3125, 0.09741, 0.25, 0.1284, 0.6875, 0.1284, 0.75, 0.09741, 0.75, 0.09741, 0.6875, 0.1284, 0.1875, 0.1284, 0.25, 0.09741, 0.25, 0.09741, 0.1875, 0.1284, 0.625, 0.1284, 0.6875, 0.09741, 0.6875, 0.09741, 0.625, 0.1284, 0.125, 0.1284, 0.1875, 0.09741, 0.1875, 0.09741, 0.125, 0.09741, 0.3125, 0.09741, 0.375, 0.06638, 0.375, 0.06638, 0.3125, 0.09741, 0.75, 0.09741, 0.8125, 0.06638, 0.8125, 0.06638, 0.75, 0.09741, 0.25, 0.09741, 0.3125, 0.06638, 0.3125, 0.06638, 0.25, 0.09741, 0.6875, 0.09741, 0.75, 0.06638, 0.75, 0.06638, 0.6875, 0.09741, 0.1875, 0.09741, 0.25, 0.06638, 0.25, 0.06638, 0.1875, 0.09741, 0.625, 0.09741, 0.6875, 0.06638, 0.6875, 0.06638, 0.625, 0.09741, 0.125, 0.09741, 0.1875, 0.06638, 0.1875, 0.06638, 0.125, 0.09741, 0.5625, 0.09741, 0.625, 0.06638, 0.625, 0.06638, 0.5625, 0.09741, 0.0625, 0.09741, 0.125, 0.06638, 0.125, 0.06638, 0.0625, 0.09741, 0.5, 0.09741, 0.5625, 0.06638, 0.5625, 0.06638, 0.5, 0.09741, 0.4375, 0.09741, 0.5, 0.06638, 0.5, 0.06638, 0.4375, 0.09741, 0.875, 0.09741, 0.9375, 0.06638, 0.9375, 0.06638, 0.875, 0.09741, 0.375, 0.09741, 0.4375, 0.06638, 0.4375, 0.06638, 0.375, 0.09741, 0.8125, 0.09741, 0.875, 0.06638, 0.875, 0.06638, 0.8125, 0.06638, 0.0625, 0.06638, 0.125, 0.03536, 0.125, 0.03536, 0.0625, 0.06638, 0.5, 0.06638, 0.5625, 0.03536, 0.5625, 0.03536, 0.5, 0.06638, 0.4375, 0.06638, 0.5, 0.03536, 0.5, 0.03536, 0.4375, 0.06638, 0.875, 0.06638, 0.9375, 0.03536, 0.9375, 0.03536, 0.875, 0.06638, 0.375, 0.06638, 0.4375, 0.03536, 0.4375, 0.03536, 0.375, 0.06638, 0.8125, 0.06638, 0.875, 0.03536, 0.875, 0.03536, 0.8125, 0.06638, 0.3125, 0.06638, 0.375, 0.03536, 0.375, 0.03536, 0.3125, 0.06638, 0.75, 0.06638, 0.8125, 0.03536, 0.8125, 0.03536, 0.75, 0.06638, 0.25, 0.06638, 0.3125, 0.03536, 0.3125, 0.03536, 0.25, 0.06638, 0.6875, 0.06638, 0.75, 0.03536, 0.75, 0.03536, 0.6875, 0.06638, 0.1875, 0.06638, 0.25, 0.03536, 0.25, 0.03536, 0.1875, 0.06638, 0.625, 0.06638, 0.6875, 0.03536, 0.6875, 0.03536, 0.625, 0.06638, 0.125, 0.06638, 0.1875, 0.03536, 0.1875, 0.03536, 0.125, 0.06638, 0.5625, 0.06638, 0.625, 0.03536, 0.625, 0.03536, 0.5625, 0.03536, 0.75, 0.03536, 0.8125, 0.00433, 0.8125, 0.00433, 0.75, 0.03536, 0.25, 0.03536, 0.3125, 0.00433, 0.3125, 0.00433, 0.25, 0.03536, 0.6875, 0.03536, 0.75, 0.00433, 0.75, 0.00433, 0.6875, 0.03536, 0.1875, 0.03536, 0.25, 0.00433, 0.25, 0.00433, 0.1875, 0.03536, 0.625, 0.03536, 0.6875, 0.00433, 0.6875, 0.00433, 0.625, 0.03536, 0.125, 0.03536, 0.1875, 0.00433, 0.1875, 0.00433, 0.125, 0.03536, 0.5625, 0.03536, 0.625, 0.00433, 0.625, 0.00433, 0.5625, 0.03536, 0.0625, 0.03536, 0.125, 0.00433, 0.125, 0.00433, 0.0625, 0.03536, 0.5, 0.03536, 0.5625, 0.00433, 0.5625, 0.00433, 0.5, 0.03536, 0.4375, 0.03536, 0.5, 0.00433, 0.5, 0.00433, 0.4375, 0.03536, 0.875, 0.03536, 0.9375, 0.00433, 0.9375, 0.00433, 0.875, 0.03536, 0.375, 0.03536, 0.4375, 0.00433, 0.4375, 0.00433, 0.375, 0.03536, 0.8125, 0.03536, 0.875, 0.00433, 0.875, 0.00433, 0.8125, 0.03536, 0.3125, 0.03536, 0.375, 0.00433, 0.375, 0.00433, 0.3125, 0.9972, 0.5, 0.9972, 0.5625, 0.9661, 0.5625, 0.9661, 0.5, 0.9972, 0.4375, 0.9972, 0.5, 0.9661, 0.5, 0.9661, 0.4375, 0.9972, 0.875, 0.9972, 0.9375, 0.9661, 0.9375, 0.9661, 0.875, 0.9972, 0.375, 0.9972, 0.4375, 0.9661, 0.4375, 0.9661, 0.375, 0.9972, 0.8125, 0.9972, 0.875, 0.9661, 0.875, 0.9661, 0.8125, 0.9972, 0.3125, 0.9972, 0.375, 0.9661, 0.375, 0.9661, 0.3125, 0.9972, 0.75, 0.9972, 0.8125, 0.9661, 0.8125, 0.9661, 0.75, 0.9972, 0.25, 0.9972, 0.3125, 0.9661, 0.3125, 0.9661, 0.25, 0.9972, 0.6875, 0.9972, 0.75, 0.9661, 0.75, 0.9661, 0.6875, 0.9972, 0.1875, 0.9972, 0.25, 0.9661, 0.25, 0.9661, 0.1875, 0.9972, 0.625, 0.9972, 0.6875, 0.9661, 0.6875, 0.9661, 0.625, 0.9972, 0.125, 0.9972, 0.1875, 0.9661, 0.1875, 0.9661, 0.125, 0.9972, 0.5625, 0.9972, 0.625, 0.9661, 0.625, 0.9661, 0.5625, 0.9972, 0.0625, 0.9972, 0.125, 0.9661, 0.125, 0.9661, 0.0625, 0.9661, 0.25, 0.9661, 0.3125, 0.9351, 0.3125, 0.9351, 0.25, 0.9661, 0.6875, 0.9661, 0.75, 0.9351, 0.75, 0.9351, 0.6875, 0.9661, 0.1875, 0.9661, 0.25, 0.9351, 0.25, 0.9351, 0.1875, 0.9661, 0.625, 0.9661, 0.6875, 0.9351, 0.6875, 0.9351, 0.625, 0.9661, 0.125, 0.9661, 0.1875, 0.9351, 0.1875, 0.9351, 0.125, 0.9661, 0.5625, 0.9661, 0.625, 0.9351, 0.625, 0.9351, 0.5625, 0.9661, 0.0625, 0.9661, 0.125, 0.9351, 0.125, 0.9351, 0.0625, 0.9661, 0.5, 0.9661, 0.5625, 0.9351, 0.5625, 0.9351, 0.5, 0.9661, 0.4375, 0.9661, 0.5, 0.9351, 0.5, 0.9351, 0.4375, 0.9661, 0.875, 0.9661, 0.9375, 0.9351, 0.9375, 0.9351, 0.875, 0.9661, 0.375, 0.9661, 0.4375, 0.9351, 0.4375, 0.9351, 0.375, 0.9661, 0.8125, 0.9661, 0.875, 0.9351, 0.875, 0.9351, 0.8125, 0.9661, 0.3125, 0.9661, 0.375, 0.9351, 0.375, 0.9351, 0.3125, 0.9661, 0.75, 0.9661, 0.8125, 0.9351, 0.8125, 0.9351, 0.75, 0.9351, 0.4375, 0.9351, 0.5, 0.9041, 0.5, 0.9041, 0.4375, 0.9351, 0.875, 0.9351, 0.9375, 0.9041, 0.9375, 0.9041, 0.875, 0.9351, 0.375, 0.9351, 0.4375, 0.9041, 0.4375, 0.9041, 0.375, 0.9351, 0.8125, 0.9351, 0.875, 0.9041, 0.875, 0.9041, 0.8125, 0.9351, 0.3125, 0.9351, 0.375, 0.9041, 0.375, 0.9041, 0.3125, 0.9351, 0.75, 0.9351, 0.8125, 0.9041, 0.8125, 0.9041, 0.75, 0.9351, 0.25, 0.9351, 0.3125, 0.9041, 0.3125, 0.9041, 0.25, 0.9351, 0.6875, 0.9351, 0.75, 0.9041, 0.75, 0.9041, 0.6875, 0.9351, 0.1875, 0.9351, 0.25, 0.9041, 0.25, 0.9041, 0.1875, 0.9351, 0.625, 0.9351, 0.6875, 0.9041, 0.6875, 0.9041, 0.625, 0.9351, 0.125, 0.9351, 0.1875, 0.9041, 0.1875, 0.9041, 0.125, 0.9351, 0.5625, 0.9351, 0.625, 0.9041, 0.625, 0.9041, 0.5625, 0.9351, 0.0625, 0.9351, 0.125, 0.9041, 0.125, 0.9041, 0.0625, 0.9351, 0.5, 0.9351, 0.5625, 0.9041, 0.5625, 0.9041, 0.5, 0.9041, 0.1875, 0.9041, 0.25, 0.8731, 0.25, 0.8731, 0.1875, 0.9041, 0.625, 0.9041, 0.6875, 0.8731, 0.6875, 0.8731, 0.625, 0.9041, 0.125, 0.9041, 0.1875, 0.8731, 0.1875, 0.8731, 0.125, 0.9041, 0.5625, 0.9041, 0.625, 0.8731, 0.625, 0.8731, 0.5625, 0.9041, 0.0625, 0.9041, 0.125, 0.8731, 0.125, 0.8731, 0.0625, 0.9041, 0.5, 0.9041, 0.5625, 0.8731, 0.5625, 0.8731, 0.5, 0.9041, 0.4375, 0.9041, 0.5, 0.8731, 0.5, 0.8731, 0.4375, 0.9041, 0.875, 0.9041, 0.9375, 0.8731, 0.9375, 0.8731, 0.875, 0.9041, 0.375, 0.9041, 0.4375, 0.8731, 0.4375, 0.8731, 0.375, 0.9041, 0.8125, 0.9041, 0.875, 0.8731, 0.875, 0.8731, 0.8125, 0.9041, 0.3125, 0.9041, 0.375, 0.8731, 0.375, 0.8731, 0.3125, 0.9041, 0.75, 0.9041, 0.8125, 0.8731, 0.8125, 0.8731, 0.75, 0.9041, 0.25, 0.9041, 0.3125, 0.8731, 0.3125, 0.8731, 0.25, 0.9041, 0.6875, 0.9041, 0.75, 0.8731, 0.75, 0.8731, 0.6875, 0.8731, 0.875, 0.8731, 0.9375, 0.842, 0.9375, 0.842, 0.875, 0.8731, 0.375, 0.8731, 0.4375, 0.842, 0.4375, 0.842, 0.375, 0.8731, 0.8125, 0.8731, 0.875, 0.842, 0.875, 0.842, 0.8125, 0.8731, 0.3125, 0.8731, 0.375, 0.842, 0.375, 0.842, 0.3125, 0.8731, 0.75, 0.8731, 0.8125, 0.842, 0.8125, 0.842, 0.75, 0.8731, 0.25, 0.8731, 0.3125, 0.842, 0.3125, 0.842, 0.25, 0.8731, 0.6875, 0.8731, 0.75, 0.842, 0.75, 0.842, 0.6875, 0.8731, 0.1875, 0.8731, 0.25, 0.842, 0.25, 0.842, 0.1875, 0.8731, 0.625, 0.8731, 0.6875, 0.842, 0.6875, 0.842, 0.625, 0.8731, 0.125, 0.8731, 0.1875, 0.842, 0.1875, 0.842, 0.125, 0.8731, 0.5625, 0.8731, 0.625, 0.842, 0.625, 0.842, 0.5625, 0.8731, 0.0625, 0.8731, 0.125, 0.842, 0.125, 0.842, 0.0625, 0.8731, 0.5, 0.8731, 0.5625, 0.842, 0.5625, 0.842, 0.5, 0.8731, 0.4375, 0.8731, 0.5, 0.842, 0.5, 0.842, 0.4375, 0.842, 0.625, 0.842, 0.6875, 0.811, 0.6875, 0.811, 0.625, 0.842, 0.125, 0.842, 0.1875, 0.811, 0.1875, 0.811, 0.125, 0.842, 0.5625, 0.842, 0.625, 0.811, 0.625, 0.811, 0.5625, 0.842, 0.0625, 0.842, 0.125, 0.811, 0.125, 0.811, 0.0625, 0.842, 0.5, 0.842, 0.5625, 0.811, 0.5625, 0.811, 0.5, 0.842, 0.4375, 0.842, 0.5, 0.811, 0.5, 0.811, 0.4375, 0.842, 0.875, 0.842, 0.9375, 0.811, 0.9375, 0.811, 0.875, 0.842, 0.375, 0.842, 0.4375, 0.811, 0.4375, 0.811, 0.375, 0.842, 0.8125, 0.842, 0.875, 0.811, 0.875, 0.811, 0.8125, 0.842, 0.3125, 0.842, 0.375, 0.811, 0.375, 0.811, 0.3125, 0.842, 0.75, 0.842, 0.8125, 0.811, 0.8125, 0.811, 0.75, 0.842, 0.25, 0.842, 0.3125, 0.811, 0.3125, 0.811, 0.25, 0.842, 0.6875, 0.842, 0.75, 0.811, 0.75, 0.811, 0.6875, 0.842, 0.1875, 0.842, 0.25, 0.811, 0.25, 0.811, 0.1875, 0.811, 0.375, 0.811, 0.4375, 0.78, 0.4375, 0.78, 0.375, 0.811, 0.8125, 0.811, 0.875, 0.78, 0.875, 0.78, 0.8125, 0.811, 0.3125, 0.811, 0.375, 0.78, 0.375, 0.78, 0.3125, 0.811, 0.75, 0.811, 0.8125, 0.78, 0.8125, 0.78, 0.75, 0.811, 0.25, 0.811, 0.3125, 0.78, 0.3125, 0.78, 0.25, 0.811, 0.6875, 0.811, 0.75, 0.78, 0.75, 0.78, 0.6875, 0.811, 0.1875, 0.811, 0.25, 0.78, 0.25, 0.78, 0.1875, 0.811, 0.625, 0.811, 0.6875, 0.78, 0.6875, 0.78, 0.625, 0.811, 0.125, 0.811, 0.1875, 0.78, 0.1875, 0.78, 0.125, 0.811, 0.5625, 0.811, 0.625, 0.78, 0.625, 0.78, 0.5625, 0.811, 0.0625, 0.811, 0.125, 0.78, 0.125, 0.78, 0.0625, 0.811, 0.5, 0.811, 0.5625, 0.78, 0.5625, 0.78, 0.5, 0.811, 0.4375, 0.811, 0.5, 0.78, 0.5, 0.78, 0.4375, 0.811, 0.875, 0.811, 0.9375, 0.78, 0.9375, 0.78, 0.875, 0.78, 0.125, 0.78, 0.1875, 0.749, 0.1875, 0.749, 0.125, 0.78, 0.5625, 0.78, 0.625, 0.749, 0.625, 0.749, 0.5625, 0.78, 0.0625, 0.78, 0.125, 0.749, 0.125, 0.749, 0.0625, 0.78, 0.5, 0.78, 0.5625, 0.749, 0.5625, 0.749, 0.5, 0.78, 0.4375, 0.78, 0.5, 0.749, 0.5, 0.749, 0.4375, 0.78, 0.875, 0.78, 0.9375, 0.749, 0.9375, 0.749, 0.875, 0.78, 0.375, 0.78, 0.4375, 0.749, 0.4375, 0.749, 0.375, 0.78, 0.8125, 0.78, 0.875, 0.749, 0.875, 0.749, 0.8125, 0.78, 0.3125, 0.78, 0.375, 0.749, 0.375, 0.749, 0.3125, 0.78, 0.75, 0.78, 0.8125, 0.749, 0.8125, 0.749, 0.75, 0.78, 0.25, 0.78, 0.3125, 0.749, 0.3125, 0.749, 0.25, 0.78, 0.6875, 0.78, 0.75, 0.749, 0.75, 0.749, 0.6875, 0.78, 0.1875, 0.78, 0.25, 0.749, 0.25, 0.749, 0.1875, 0.78, 0.625, 0.78, 0.6875, 0.749, 0.6875, 0.749, 0.625, 0.749, 0.8125, 0.749, 0.875, 0.7179, 0.875, 0.7179, 0.8125, 0.749, 0.3125, 0.749, 0.375, 0.7179, 0.375, 0.7179, 0.3125, 0.749, 0.75, 0.749, 0.8125, 0.7179, 0.8125, 0.7179, 0.75, 0.749, 0.25, 0.749, 0.3125, 0.7179, 0.3125, 0.7179, 0.25, 0.749, 0.6875, 0.749, 0.75, 0.7179, 0.75, 0.7179, 0.6875, 0.749, 0.1875, 0.749, 0.25, 0.7179, 0.25, 0.7179, 0.1875, 0.749, 0.625, 0.749, 0.6875, 0.7179, 0.6875, 0.7179, 0.625, 0.749, 0.125, 0.749, 0.1875, 0.7179, 0.1875, 0.7179, 0.125, 0.749, 0.5625, 0.749, 0.625, 0.7179, 0.625, 0.7179, 0.5625, 0.749, 0.0625, 0.749, 0.125, 0.7179, 0.125, 0.7179, 0.0625, 0.749, 0.5, 0.749, 0.5625, 0.7179, 0.5625, 0.7179, 0.5, 0.749, 0.4375, 0.749, 0.5, 0.7179, 0.5, 0.7179, 0.4375, 0.749, 0.875, 0.749, 0.9375, 0.7179, 0.9375, 0.7179, 0.875, 0.749, 0.375, 0.749, 0.4375, 0.7179, 0.4375, 0.7179, 0.375, 0.7179, 0.5625, 0.7179, 0.625, 0.6869, 0.625, 0.6869, 0.5625, 0.7179, 0.0625, 0.7179, 0.125, 0.6869, 0.125, 0.6869, 0.0625, 0.7179, 0.5, 0.7179, 0.5625, 0.6869, 0.5625, 0.6869, 0.5, 0.7179, 0.4375, 0.7179, 0.5, 0.6869, 0.5, 0.6869, 0.4375, 0.7179, 0.875, 0.7179, 0.9375, 0.6869, 0.9375, 0.6869, 0.875, 0.7179, 0.375, 0.7179, 0.4375, 0.6869, 0.4375, 0.6869, 0.375, 0.7179, 0.8125, 0.7179, 0.875, 0.6869, 0.875, 0.6869, 0.8125, 0.7179, 0.3125, 0.7179, 0.375, 0.6869, 0.375, 0.6869, 0.3125, 0.7179, 0.75, 0.7179, 0.8125, 0.6869, 0.8125, 0.6869, 0.75, 0.7179, 0.25, 0.7179, 0.3125, 0.6869, 0.3125, 0.6869, 0.25, 0.7179, 0.6875, 0.7179, 0.75, 0.6869, 0.75, 0.6869, 0.6875, 0.7179, 0.1875, 0.7179, 0.25, 0.6869, 0.25, 0.6869, 0.1875, 0.7179, 0.625, 0.7179, 0.6875, 0.6869, 0.6875, 0.6869, 0.625, 0.7179, 0.125, 0.7179, 0.1875, 0.6869, 0.1875, 0.6869, 0.125, 0.6869, 0.3125, 0.6869, 0.375, 0.6559, 0.375, 0.6559, 0.3125, 0.6869, 0.75, 0.6869, 0.8125, 0.6559, 0.8125, 0.6559, 0.75, 0.6869, 0.25, 0.6869, 0.3125, 0.6559, 0.3125, 0.6559, 0.25, 0.6869, 0.6875, 0.6869, 0.75, 0.6559, 0.75, 0.6559, 0.6875, 0.6869, 0.1875, 0.6869, 0.25, 0.6559, 0.25, 0.6559, 0.1875, 0.6869, 0.625, 0.6869, 0.6875, 0.6559, 0.6875, 0.6559, 0.625, 0.6869, 0.125, 0.6869, 0.1875, 0.6559, 0.1875, 0.6559, 0.125, 0.6869, 0.5625, 0.6869, 0.625, 0.6559, 0.625, 0.6559, 0.5625, 0.6869, 0.0625, 0.6869, 0.125, 0.6559, 0.125, 0.6559, 0.0625, 0.6869, 0.5, 0.6869, 0.5625, 0.6559, 0.5625, 0.6559, 0.5, 0.6869, 0.4375, 0.6869, 0.5, 0.6559, 0.5, 0.6559, 0.4375, 0.6869, 0.875, 0.6869, 0.9375, 0.6559, 0.9375, 0.6559, 0.875, 0.6869, 0.375, 0.6869, 0.4375, 0.6559, 0.4375, 0.6559, 0.375, 0.6869, 0.8125, 0.6869, 0.875, 0.6559, 0.875, 0.6559, 0.8125, 0.6559, 0.0625, 0.6559, 0.125, 0.6249, 0.125, 0.6249, 0.0625, 0.6559, 0.5, 0.6559, 0.5625, 0.6249, 0.5625, 0.6249, 0.5, 0.6559, 0.4375, 0.6559, 0.5, 0.6249, 0.5, 0.6249, 0.4375, 0.6559, 0.875, 0.6559, 0.9375, 0.6249, 0.9375, 0.6249, 0.875, 0.6559, 0.375, 0.6559, 0.4375, 0.6249, 0.4375, 0.6249, 0.375, 0.6559, 0.8125, 0.6559, 0.875, 0.6249, 0.875, 0.6249, 0.8125, 0.6559, 0.3125, 0.6559, 0.375, 0.6249, 0.375, 0.6249, 0.3125, 0.6559, 0.75, 0.6559, 0.8125, 0.6249, 0.8125, 0.6249, 0.75, 0.6559, 0.25, 0.6559, 0.3125, 0.6249, 0.3125, 0.6249, 0.25, 0.6559, 0.6875, 0.6559, 0.75, 0.6249, 0.75, 0.6249, 0.6875, 0.6559, 0.1875, 0.6559, 0.25, 0.6249, 0.25, 0.6249, 0.1875, 0.6559, 0.625, 0.6559, 0.6875, 0.6249, 0.6875, 0.6249, 0.625, 0.6559, 0.125, 0.6559, 0.1875, 0.6249, 0.1875, 0.6249, 0.125, 0.6559, 0.5625, 0.6559, 0.625, 0.6249, 0.625, 0.6249, 0.5625, 0.6249, 0.25, 0.6249, 0.3125, 0.5938, 0.3125, 0.5938, 0.25, 0.6249, 0.6875, 0.6249, 0.75, 0.5938, 0.75, 0.5938, 0.6875, 0.6249, 0.1875, 0.6249, 0.25, 0.5938, 0.25, 0.5938, 0.1875, 0.6249, 0.625, 0.6249, 0.6875, 0.5938, 0.6875, 0.5938, 0.625, 0.6249, 0.125, 0.6249, 0.1875, 0.5938, 0.1875, 0.5938, 0.125, 0.6249, 0.5625, 0.6249, 0.625, 0.5938, 0.625, 0.5938, 0.5625, 0.6249, 0.0625, 0.6249, 0.125, 0.5938, 0.125, 0.5938, 0.0625, 0.6249, 0.5, 0.6249, 0.5625, 0.5938, 0.5625, 0.5938, 0.5, 0.6249, 0.4375, 0.6249, 0.5, 0.5938, 0.5, 0.5938, 0.4375, 0.6249, 0.875, 0.6249, 0.9375, 0.5938, 0.9375, 0.5938, 0.875, 0.6249, 0.375, 0.6249, 0.4375, 0.5938, 0.4375, 0.5938, 0.375, 0.6249, 0.8125, 0.6249, 0.875, 0.5938, 0.875, 0.5938, 0.8125, 0.6249, 0.3125, 0.6249, 0.375, 0.5938, 0.375, 0.5938, 0.3125, 0.6249, 0.75, 0.6249, 0.8125, 0.5938, 0.8125, 0.5938, 0.75, 0.5938, 0.4375, 0.5938, 0.5, 0.5628, 0.5, 0.5628, 0.4375, 0.5938, 0.875, 0.5938, 0.9375, 0.5628, 0.9375, 0.5628, 0.875, 0.5938, 0.375, 0.5938, 0.4375, 0.5628, 0.4375, 0.5628, 0.375, 0.5938, 0.8125, 0.5938, 0.875, 0.5628, 0.875, 0.5628, 0.8125, 0.5938, 0.3125, 0.5938, 0.375, 0.5628, 0.375, 0.5628, 0.3125, 0.5938, 0.75, 0.5938, 0.8125, 0.5628, 0.8125, 0.5628, 0.75, 0.5938, 0.25, 0.5938, 0.3125, 0.5628, 0.3125, 0.5628, 0.25, 0.5938, 0.6875, 0.5938, 0.75, 0.5628, 0.75, 0.5628, 0.6875, 0.5938, 0.1875, 0.5938, 0.25, 0.5628, 0.25, 0.5628, 0.1875, 0.5938, 0.625, 0.5938, 0.6875, 0.5628, 0.6875, 0.5628, 0.625, 0.5938, 0.125, 0.5938, 0.1875, 0.5628, 0.1875, 0.5628, 0.125, 0.5938, 0.5625, 0.5938, 0.625, 0.5628, 0.625, 0.5628, 0.5625, 0.5938, 0.0625, 0.5938, 0.125, 0.5628, 0.125, 0.5628, 0.0625, 0.5938, 0.5, 0.5938, 0.5625, 0.5628, 0.5625, 0.5628, 0.5, 0.5628, 0.6875, 0.5628, 0.75, 0.5318, 0.75, 0.5318, 0.6875, 0.5628, 0.1875, 0.5628, 0.25, 0.5318, 0.25, 0.5318, 0.1875, 0.5628, 0.625, 0.5628, 0.6875, 0.5318, 0.6875, 0.5318, 0.625, 0.5628, 0.125, 0.5628, 0.1875, 0.5318, 0.1875, 0.5318, 0.125, 0.5628, 0.5625, 0.5628, 0.625, 0.5318, 0.625, 0.5318, 0.5625, 0.5628, 0.0625, 0.5628, 0.125, 0.5318, 0.125, 0.5318, 0.0625, 0.5628, 0.5, 0.5628, 0.5625, 0.5318, 0.5625, 0.5318, 0.5, 0.5628, 0.4375, 0.5628, 0.5, 0.5318, 0.5, 0.5318, 0.4375, 0.5628, 0.875, 0.5628, 0.9375, 0.5318, 0.9375, 0.5318, 0.875, 0.5628, 0.375, 0.5628, 0.4375, 0.5318, 0.4375, 0.5318, 0.375, 0.5628, 0.8125, 0.5628, 0.875, 0.5318, 0.875, 0.5318, 0.8125, 0.5628, 0.3125, 0.5628, 0.375, 0.5318, 0.375, 0.5318, 0.3125, 0.5628, 0.75, 0.5628, 0.8125, 0.5318, 0.8125, 0.5318, 0.75, 0.5628, 0.25, 0.5628, 0.3125, 0.5318, 0.3125, 0.5318, 0.25, 0.5318, 0.4375, 0.5318, 0.5, 0.5007, 0.5, 0.5007, 0.4375, 0.5318, 0.875, 0.5318, 0.9375, 0.5007, 0.9375, 0.5007, 0.875, 0.5318, 0.375, 0.5318, 0.4375, 0.5007, 0.4375, 0.5007, 0.375, 0.5318, 0.8125, 0.5318, 0.875, 0.5007, 0.875, 0.5007, 0.8125, 0.5318, 0.3125, 0.5318, 0.375, 0.5007, 0.375, 0.5007, 0.3125, 0.5318, 0.75, 0.5318, 0.8125, 0.5007, 0.8125, 0.5007, 0.75, 0.5318, 0.25, 0.5318, 0.3125, 0.5007, 0.3125, 0.5007, 0.25, 0.5318, 0.6875, 0.5318, 0.75, 0.5007, 0.75, 0.5007, 0.6875, 0.5318, 0.1875, 0.5318, 0.25, 0.5007, 0.25, 0.5007, 0.1875, 0.5318, 0.625, 0.5318, 0.6875, 0.5007, 0.6875, 0.5007, 0.625, 0.5318, 0.125, 0.5318, 0.1875, 0.5007, 0.1875, 0.5007, 0.125, 0.5318, 0.5625, 0.5318, 0.625, 0.5007, 0.625, 0.5007, 0.5625, 0.5318, 0.0625, 0.5318, 0.125, 0.5007, 0.125, 0.5007, 0.0625, 0.5318, 0.5, 0.5318, 0.5625, 0.5007, 0.5625, 0.5007, 0.5, 0.5007, 0.1875, 0.5007, 0.25, 0.4697, 0.25, 0.4697, 0.1875, 0.5007, 0.625, 0.5007, 0.6875, 0.4697, 0.6875, 0.4697, 0.625, 0.5007, 0.125, 0.5007, 0.1875, 0.4697, 0.1875, 0.4697, 0.125, 0.5007, 0.5625, 0.5007, 0.625, 0.4697, 0.625, 0.4697, 0.5625, 0.5007, 0.0625, 0.5007, 0.125, 0.4697, 0.125, 0.4697, 0.0625, 0.5007, 0.5, 0.5007, 0.5625, 0.4697, 0.5625, 0.4697, 0.5, 0.5007, 0.4375, 0.5007, 0.5, 0.4697, 0.5, 0.4697, 0.4375, 0.5007, 0.875, 0.5007, 0.9375, 0.4697, 0.9375, 0.4697, 0.875, 0.5007, 0.375, 0.5007, 0.4375, 0.4697, 0.4375, 0.4697, 0.375, 0.5007, 0.8125, 0.5007, 0.875, 0.4697, 0.875, 0.4697, 0.8125, 0.5007, 0.3125, 0.5007, 0.375, 0.4697, 0.375, 0.4697, 0.3125, 0.5007, 0.75, 0.5007, 0.8125, 0.4697, 0.8125, 0.4697, 0.75, 0.5007, 0.25, 0.5007, 0.3125, 0.4697, 0.3125, 0.4697, 0.25, 0.5007, 0.6875, 0.5007, 0.75, 0.4697, 0.75, 0.4697, 0.6875, 0.4697, 0.875, 0.4697, 0.9375, 0.4387, 0.9375, 0.4387, 0.875, 0.4697, 0.375, 0.4697, 0.4375, 0.4387, 0.4375, 0.4387, 0.375, 0.4697, 0.8125, 0.4697, 0.875, 0.4387, 0.875, 0.4387, 0.8125, 0.4697, 0.3125, 0.4697, 0.375, 0.4387, 0.375, 0.4387, 0.3125, 0.4697, 0.75, 0.4697, 0.8125, 0.4387, 0.8125, 0.4387, 0.75, 0.4697, 0.25, 0.4697, 0.3125, 0.4387, 0.3125, 0.4387, 0.25, 0.4697, 0.6875, 0.4697, 0.75, 0.4387, 0.75, 0.4387, 0.6875, 0.4697, 0.1875, 0.4697, 0.25, 0.4387, 0.25, 0.4387, 0.1875, 0.4697, 0.625, 0.4697, 0.6875, 0.4387, 0.6875, 0.4387, 0.625, 0.4697, 0.125, 0.4697, 0.1875, 0.4387, 0.1875, 0.4387, 0.125, 0.4697, 0.5625, 0.4697, 0.625, 0.4387, 0.625, 0.4387, 0.5625, 0.4697, 0.0625, 0.4697, 0.125, 0.4387, 0.125, 0.4387, 0.0625, 0.4697, 0.5, 0.4697, 0.5625, 0.4387, 0.5625, 0.4387, 0.5, 0.4697, 0.4375, 0.4697, 0.5, 0.4387, 0.5, 0.4387, 0.4375, 0.4387, 0.625, 0.4387, 0.6875, 0.4077, 0.6875, 0.4077, 0.625, 0.4387, 0.125, 0.4387, 0.1875, 0.4077, 0.1875, 0.4077, 0.125, 0.4387, 0.5625, 0.4387, 0.625, 0.4077, 0.625, 0.4077, 0.5625, 0.4387, 0.0625, 0.4387, 0.125, 0.4077, 0.125, 0.4077, 0.0625, 0.4387, 0.5, 0.4387, 0.5625, 0.4077, 0.5625, 0.4077, 0.5, 0.4387, 0.4375, 0.4387, 0.5, 0.4077, 0.5, 0.4077, 0.4375, 0.4387, 0.875, 0.4387, 0.9375, 0.4077, 0.9375, 0.4077, 0.875, 0.4387, 0.375, 0.4387, 0.4375, 0.4077, 0.4375, 0.4077, 0.375, 0.4387, 0.8125, 0.4387, 0.875, 0.4077, 0.875, 0.4077, 0.8125, 0.4387, 0.3125, 0.4387, 0.375, 0.4077, 0.375, 0.4077, 0.3125, 0.4387, 0.75, 0.4387, 0.8125, 0.4077, 0.8125, 0.4077, 0.75, 0.4387, 0.25, 0.4387, 0.3125, 0.4077, 0.3125, 0.4077, 0.25, 0.4387, 0.6875, 0.4387, 0.75, 0.4077, 0.75, 0.4077, 0.6875, 0.4387, 0.1875, 0.4387, 0.25, 0.4077, 0.25, 0.4077, 0.1875, 0.4077, 0.375, 0.4077, 0.4375, 0.3766, 0.4375, 0.3766, 0.375, 0.4077, 0.8125, 0.4077, 0.875, 0.3766, 0.875, 0.3766, 0.8125, 0.4077, 0.3125, 0.4077, 0.375, 0.3766, 0.375, 0.3766, 0.3125, 0.4077, 0.75, 0.4077, 0.8125, 0.3766, 0.8125, 0.3766, 0.75, 0.4077, 0.25, 0.4077, 0.3125, 0.3766, 0.3125, 0.3766, 0.25, 0.4077, 0.6875, 0.4077, 0.75, 0.3766, 0.75, 0.3766, 0.6875, 0.4077, 0.1875, 0.4077, 0.25, 0.3766, 0.25, 0.3766, 0.1875, 0.4077, 0.625, 0.4077, 0.6875, 0.3766, 0.6875, 0.3766, 0.625, 0.4077, 0.125, 0.4077, 0.1875, 0.3766, 0.1875, 0.3766, 0.125, 0.4077, 0.5625, 0.4077, 0.625, 0.3766, 0.625, 0.3766, 0.5625, 0.4077, 0.0625, 0.4077, 0.125, 0.3766, 0.125, 0.3766, 0.0625, 0.4077, 0.5, 0.4077, 0.5625, 0.3766, 0.5625, 0.3766, 0.5, 0.4077, 0.4375, 0.4077, 0.5, 0.3766, 0.5, 0.3766, 0.4375, 0.4077, 0.875, 0.4077, 0.9375, 0.3766, 0.9375, 0.3766, 0.875, 0.3766, 0.125, 0.3766, 0.1875, 0.3456, 0.1875, 0.3456, 0.125, 0.3766, 0.5625, 0.3766, 0.625, 0.3456, 0.625, 0.3456, 0.5625, 0.3766, 0.0625, 0.3766, 0.125, 0.3456, 0.125, 0.3456, 0.0625, 0.3766, 0.5, 0.3766, 0.5625, 0.3456, 0.5625, 0.3456, 0.5, 0.3766, 0.4375, 0.3766, 0.5, 0.3456, 0.5, 0.3456, 0.4375, 0.3766, 0.875, 0.3766, 0.9375, 0.3456, 0.9375, 0.3456, 0.875, 0.3766, 0.375, 0.3766, 0.4375, 0.3456, 0.4375, 0.3456, 0.375, 0.3766, 0.8125, 0.3766, 0.875, 0.3456, 0.875, 0.3456, 0.8125, 0.3766, 0.3125, 0.3766, 0.375, 0.3456, 0.375, 0.3456, 0.3125, 0.3766, 0.75, 0.3766, 0.8125, 0.3456, 0.8125, 0.3456, 0.75, 0.3766, 0.25, 0.3766, 0.3125, 0.3456, 0.3125, 0.3456, 0.25, 0.3766, 0.6875, 0.3766, 0.75, 0.3456, 0.75, 0.3456, 0.6875, 0.3766, 0.1875, 0.3766, 0.25, 0.3456, 0.25, 0.3456, 0.1875, 0.3766, 0.625, 0.3766, 0.6875, 0.3456, 0.6875, 0.3456, 0.625, 0.3456, 0.3125, 0.3456, 0.375, 0.3146, 0.375, 0.3146, 0.3125, 0.3456, 0.75, 0.3456, 0.8125, 0.3146, 0.8125, 0.3146, 0.75, 0.3456, 0.25, 0.3456, 0.3125, 0.3146, 0.3125, 0.3146, 0.25, 0.3456, 0.6875, 0.3456, 0.75, 0.3146, 0.75, 0.3146, 0.6875, 0.3456, 0.1875, 0.3456, 0.25, 0.3146, 0.25, 0.3146, 0.1875, 0.3456, 0.625, 0.3456, 0.6875, 0.3146, 0.6875, 0.3146, 0.625, 0.3456, 0.125, 0.3456, 0.1875, 0.3146, 0.1875, 0.3146, 0.125, 0.3456, 0.5625, 0.3456, 0.625, 0.3146, 0.625, 0.3146, 0.5625, 0.3456, 0.0625, 0.3456, 0.125, 0.3146, 0.125, 0.3146, 0.0625, 0.3456, 0.5, 0.3456, 0.5625, 0.3146, 0.5625, 0.3146, 0.5, 0.3456, 0.4375, 0.3456, 0.5, 0.3146, 0.5, 0.3146, 0.4375, 0.3456, 0.875, 0.3456, 0.9375, 0.3146, 0.9375, 0.3146, 0.875, 0.3456, 0.375, 0.3456, 0.4375, 0.3146, 0.4375, 0.3146, 0.375, 0.3456, 0.8125, 0.3456, 0.875, 0.3146, 0.875, 0.3146, 0.8125, 0.3146, 0.0625, 0.3146, 0.125, 0.2836, 0.125, 0.2836, 0.0625, 0.3146, 0.5, 0.3146, 0.5625, 0.2836, 0.5625, 0.2836, 0.5, 0.3146, 0.4375, 0.3146, 0.5, 0.2836, 0.5, 0.2836, 0.4375, 0.3146, 0.875, 0.3146, 0.9375, 0.2836, 0.9375, 0.2836, 0.875, 0.3146, 0.375, 0.3146, 0.4375, 0.2836, 0.4375, 0.2836, 0.375, 0.3146, 0.8125, 0.3146, 0.875, 0.2836, 0.875, 0.2836, 0.8125, 0.3146, 0.3125, 0.3146, 0.375, 0.2836, 0.375, 0.2836, 0.3125, 0.3146, 0.75, 0.3146, 0.8125, 0.2836, 0.8125, 0.2836, 0.75, 0.3146, 0.25, 0.3146, 0.3125, 0.2836, 0.3125, 0.2836, 0.25, 0.3146, 0.6875, 0.3146, 0.75, 0.2836, 0.75, 0.2836, 0.6875, 0.3146, 0.1875, 0.3146, 0.25, 0.2836, 0.25, 0.2836, 0.1875, 0.3146, 0.625, 0.3146, 0.6875, 0.2836, 0.6875, 0.2836, 0.625, 0.3146, 0.125, 0.3146, 0.1875, 0.2836, 0.1875, 0.2836, 0.125, 0.3146, 0.5625, 0.3146, 0.625, 0.2836, 0.625, 0.2836, 0.5625, 0.2836, 0.75, 0.2836, 0.8125, 0.2525, 0.8125, 0.2525, 0.75, 0.2836, 0.25, 0.2836, 0.3125, 0.2525, 0.3125, 0.2525, 0.25, 0.2836, 0.6875, 0.2836, 0.75, 0.2525, 0.75, 0.2525, 0.6875, 0.2836, 0.1875, 0.2836, 0.25, 0.2525, 0.25, 0.2525, 0.1875, 0.2836, 0.625, 0.2836, 0.6875, 0.2525, 0.6875, 0.2525, 0.625, 0.2836, 0.125, 0.2836, 0.1875, 0.2525, 0.1875, 0.2525, 0.125, 0.2836, 0.5625, 0.2836, 0.625, 0.2525, 0.625, 0.2525, 0.5625, 0.2836, 0.0625, 0.2836, 0.125, 0.2525, 0.125, 0.2525, 0.0625, 0.2836, 0.5, 0.2836, 0.5625, 0.2525, 0.5625, 0.2525, 0.5, 0.2836, 0.4375, 0.2836, 0.5, 0.2525, 0.5, 0.2525, 0.4375, 0.2836, 0.875, 0.2836, 0.9375, 0.2525, 0.9375, 0.2525, 0.875, 0.2836, 0.375, 0.2836, 0.4375, 0.2525, 0.4375, 0.2525, 0.375, 0.2836, 0.8125, 0.2836, 0.875, 0.2525, 0.875, 0.2525, 0.8125, 0.2836, 0.3125, 0.2836, 0.375, 0.2525, 0.375, 0.2525, 0.3125, 0.2215, 0.9375, 0.6714, 1.0, 0.1905, 0.9375, 0.6605, 0.0, 0.2215, 0.0625, 0.1905, 0.0625, 0.1905, 0.9375, 0.6714, 1.0, 1.152, 0.9375, 0.6605, 0.0, 0.1905, 0.0625, 1.152, 0.0625, 1.152, 0.9375, 0.6714, 1.0, 1.121, 0.9375, 0.6605, 0.0, 1.152, 0.0625, 1.121, 0.0625, 1.121, 0.9375, 0.6714, 1.0, 1.09, 0.9375, 0.6605, 0.0, 1.121, 0.0625, 1.09, 0.0625, 1.09, 0.9375, 0.6714, 1.0, 1.059, 0.9375, 0.6605, 0.0, 1.09, 0.0625, 1.059, 0.0625, 1.059, 0.9375, 0.6714, 1.0, 1.028, 0.9375, 0.6605, 0.0, 1.059, 0.0625, 1.028, 0.0625, 1.028, 0.9375, 0.6714, 1.0, 0.9972, 0.9375, 0.6605, 0.0, 1.028, 0.0625, 0.9972, 0.0625, 0.9972, 0.9375, 0.6714, 1.0, 0.9661, 0.9375, 0.6605, 0.0, 0.9972, 0.0625, 0.9661, 0.0625, 0.9661, 0.9375, 0.6714, 1.0, 0.9351, 0.9375, 0.6605, 0.0, 0.9661, 0.0625, 0.9351, 0.0625, 0.6605, 0.0, 0.9351, 0.0625, 0.9041, 0.0625, 0.9351, 0.9375, 0.6714, 1.0, 0.9041, 0.9375, 0.9041, 0.9375, 0.6714, 1.0, 0.8731, 0.9375, 0.6605, 0.0, 0.9041, 0.0625, 0.8731, 0.0625, 0.8731, 0.9375, 0.6714, 1.0, 0.842, 0.9375, 0.6605, 0.0, 0.8731, 0.0625, 0.842, 0.0625, 0.842, 0.9375, 0.6714, 1.0, 0.811, 0.9375, 0.6605, 0.0, 0.842, 0.0625, 0.811, 0.0625, 0.811, 0.9375, 0.6714, 1.0, 0.78, 0.9375, 0.6605, 0.0, 0.811, 0.0625, 0.78, 0.0625, 0.78, 0.9375, 0.6714, 1.0, 0.749, 0.9375, 0.6605, 0.0, 0.78, 0.0625, 0.749, 0.0625, 0.749, 0.9375, 0.6714, 1.0, 0.7179, 0.9375, 0.6605, 0.0, 0.749, 0.0625, 0.7179, 0.0625, 0.7179, 0.9375, 0.6714, 1.0, 0.6869, 0.9375, 0.6605, 0.0, 0.7179, 0.0625, 0.6869, 0.0625, 0.6869, 0.9375, 0.6714, 1.0, 0.6559, 0.9375, 0.6605, 0.0, 0.6869, 0.0625, 0.6559, 0.0625, 0.6559, 0.9375, 0.6714, 1.0, 0.6249, 0.9375, 0.6605, 0.0, 0.6559, 0.0625, 0.6249, 0.0625, 0.6249, 0.9375, 0.6714, 1.0, 0.5938, 0.9375, 0.6605, 0.0, 0.6249, 0.0625, 0.5938, 0.0625, 0.5938, 0.9375, 0.6714, 1.0, 0.5628, 0.9375, 0.6605, 0.0, 0.5938, 0.0625, 0.5628, 0.0625, 0.5628, 0.9375, 0.6714, 1.0, 0.5318, 0.9375, 0.6605, 0.0, 0.5628, 0.0625, 0.5318, 0.0625, 0.5318, 0.9375, 0.6714, 1.0, 0.5007, 0.9375, 0.6605, 0.0, 0.5318, 0.0625, 0.5007, 0.0625, 0.5007, 0.9375, 0.6714, 1.0, 0.4697, 0.9375, 0.6605, 0.0, 0.5007, 0.0625, 0.4697, 0.0625, 0.4697, 0.9375, 0.6714, 1.0, 0.4387, 0.9375, 0.6605, 0.0, 0.4697, 0.0625, 0.4387, 0.0625, 0.4387, 0.9375, 0.6714, 1.0, 0.4077, 0.9375, 0.6605, 0.0, 0.4387, 0.0625, 0.4077, 0.0625, 0.4077, 0.9375, 0.6714, 1.0, 0.3766, 0.9375, 0.6605, 0.0, 0.4077, 0.0625, 0.3766, 0.0625, 0.3766, 0.9375, 0.6714, 1.0, 0.3456, 0.9375, 0.6605, 0.0, 0.3766, 0.0625, 0.3456, 0.0625, 0.3456, 0.9375, 0.6714, 1.0, 0.3146, 0.9375, 0.6605, 0.0, 0.3456, 0.0625, 0.3146, 0.0625, 0.3146, 0.9375, 0.6714, 1.0, 0.2836, 0.9375, 0.6605, 0.0, 0.3146, 0.0625, 0.2836, 0.0625, 0.2836, 0.9375, 0.6714, 1.0, 0.2525, 0.9375, 0.6605, 0.0, 0.2836, 0.0625, 0.2525, 0.0625, 0.2525, 0.5, 0.2525, 0.5625, 0.2215, 0.5625, 0.2215, 0.5, 0.2525, 0.9375, 0.6714, 1.0, 0.2215, 0.9375, 0.6605, 0.0, 0.2525, 0.0625, 0.2215, 0.0625, 0.2525, 0.4375, 0.2525, 0.5, 0.2215, 0.5, 0.2215, 0.4375, 0.2525, 0.875, 0.2525, 0.9375, 0.2215, 0.9375, 0.2215, 0.875, 0.2525, 0.375, 0.2525, 0.4375, 0.2215, 0.4375, 0.2215, 0.375, 0.2525, 0.8125, 0.2525, 0.875, 0.2215, 0.875, 0.2215, 0.8125, 0.2525, 0.3125, 0.2525, 0.375, 0.2215, 0.375, 0.2215, 0.3125, 0.2525, 0.75, 0.2525, 0.8125, 0.2215, 0.8125, 0.2215, 0.75, 0.2525, 0.25, 0.2525, 0.3125, 0.2215, 0.3125, 0.2215, 0.25, 0.2525, 0.6875, 0.2525, 0.75, 0.2215, 0.75, 0.2215, 0.6875, 0.2525, 0.1875, 0.2525, 0.25, 0.2215, 0.25, 0.2215, 0.1875, 0.2525, 0.625, 0.2525, 0.6875, 0.2215, 0.6875, 0.2215, 0.625, 0.2525, 0.125, 0.2525, 0.1875, 0.2215, 0.1875, 0.2215, 0.125, 0.2525, 0.5625, 0.2525, 0.625, 0.2215, 0.625, 0.2215, 0.5625, 0.2525, 0.0625, 0.2525, 0.125, 0.2215, 0.125, 0.2215, 0.0625])
me_sphere.materials.append(mat_material)
me_sphere.use_remesh_preserve_volume = False
me_sphere.use_remesh_preserve_attributes = False
me_sphere.use_mirror_vertex_groups = False
me_sphere.update()

# ---- objects
ob_sphere = bpy.data.objects.new('Sphere', me_sphere)

# ---- transforms, parenting, visibility, modifiers, constraints
ob_sphere.location = (0.0, 0.0, 0.0)
ob_sphere.lineart.crease_threshold = 0.0

# ---- collection membership
col_collection_1.objects.link(ob_sphere)

# ---- scene / render settings (as saved in the file)
scene.frame_start = 1; scene.frame_end = 250; scene.frame_set(1)
scene.render.engine = 'CYCLES'
scene.render.resolution_percentage = 50
scene.render.dither_intensity = 0.0
scene.cycles.use_denoising = False
scene.cycles.samples = 10
scene.cycles.sampling_pattern = 'TABULATED_SOBOL'
scene.cycles.light_sampling_threshold = 0.0
scene.cycles.use_adaptive_sampling = False
scene.cycles.use_light_tree = False
scene.cycles.blur_glossy = 0.0
scene.cycles.pixel_filter_type = 'GAUSSIAN'
scene.cycles.sample_clamp_indirect = 0.0
scene.view_settings.view_transform = 'Standard'
bpy.context.view_layer.update()

# ---- added for rendering (the .blend has no active camera and no usable light): camera, sun
cam_auto = bpy.data.cameras.new('AutoCamera')
cam_auto.lens = 50.0
cam_auto.sensor_width = 36.0
cam_auto.clip_end = 1000.0
ob_auto_camera = bpy.data.objects.new('AutoCamera', cam_auto)
scene.collection.objects.link(ob_auto_camera)
ob_auto_camera.location = (3.20507, -3.84609, 2.56406)
ob_auto_camera.rotation_euler = (1.09748, -7.21219e-08, 0.694738)
scene.camera = ob_auto_camera
light_auto_sun = bpy.data.lights.new('AutoSun', 'SUN')
light_auto_sun.energy = 3.0
light_auto_sun.angle = 0.0523599
ob_auto_sun = bpy.data.objects.new('AutoSun', light_auto_sun)
scene.collection.objects.link(ob_auto_sun)
ob_auto_sun.rotation_euler = (0.872665, 0.174533, 0.523599)
bpy.context.view_layer.update()
